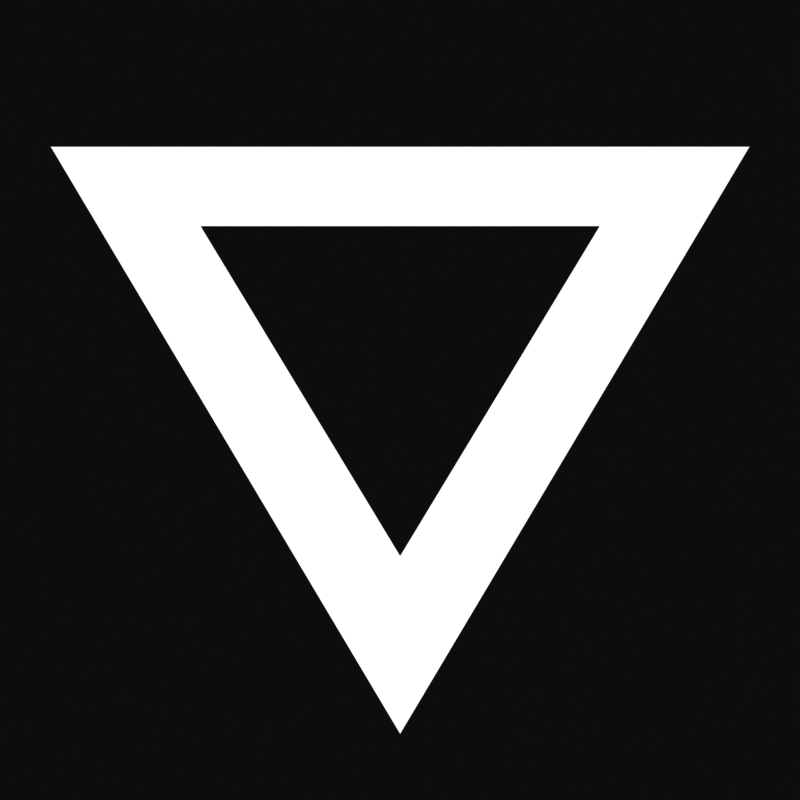 # Source: icon_down.blend  (saved by Blender 4.0.36; exported with 4.5.12 LTS)
import bpy
from mathutils import Matrix  # noqa: F401  (used for matrix-valued properties, if any)

bpy.ops.wm.read_factory_settings(use_empty=True)
scene = bpy.context.scene
scene.name = 'Scene'

# ---- collections
col_collection = bpy.data.collections.new('Collection'); scene.collection.children.link(col_collection)

# ---- materials (node trees are filled in below, after node groups)
mat_material = bpy.data.materials.new('Material')
mat_material.use_transparent_shadow = False

# ---- material node trees
mat_material.use_nodes = True; mat_material.node_tree.nodes.clear()
_N = mat_material.node_tree.nodes; _L = mat_material.node_tree.links
n0 = _N.new('ShaderNodeOutputMaterial'); n0.name = 'Material Output'; n0.location = (300, 300)
n1 = _N.new('ShaderNodeEmission'); n1.name = 'Emission'; n1.location = (10, 300)
_L.new(n1.outputs[0], n0.inputs[0])
n0.is_active_output = True

# ---- world
world_world = bpy.data.worlds.new('World'); scene.world = world_world
world_world.use_nodes = True; world_world.node_tree.nodes.clear()
_N = world_world.node_tree.nodes; _L = world_world.node_tree.links
n0 = _N.new('ShaderNodeOutputWorld'); n0.name = 'World Output'; n0.location = (300, 300)
n1 = _N.new('ShaderNodeBackground'); n1.name = 'Background'; n1.location = (10, 300)
n1.inputs[0].default_value = (0.05088, 0.05088, 0.05088, 1.0)
_L.new(n1.outputs[0], n0.inputs[0])
n0.is_active_output = True
world_world.color = (0.05088, 0.05088, 0.05088)
world_world.use_sun_shadow = False
world_world.sun_shadow_jitter_overblur = 0.0

# ---- cameras
cam_camera = bpy.data.cameras.new('Camera')
cam_camera.type = 'ORTHO'
cam_camera.clip_end = 100.0
cam_camera.ortho_scale = 2.0

# ---- meshes
me_cylinder_004 = bpy.data.meshes.new('Cylinder.004')
me_cylinder_004.from_pydata([(0.5714, 0.7883, 0.09111), (-0.7533, 3.097e-07, 0.09111), (0.5714, -0.7883, 0.09111), (0.5714, -1.288e-07, 0.09111), (0.3915, 0.4492, 0.09111), (-0.351, 2.109e-07, 0.09111), (0.3915, -0.4492, 0.09111), (0.3915, -7.251e-08, 0.09111), (0.3915, 0.4492, -0.1418), (-0.351, 2.109e-07, -0.1418), (0.3915, -0.4492, -0.1418), (0.3915, -7.251e-08, -0.1418), (0.5714, 0.7883, -0.1418), (-0.7533, 3.097e-07, -0.1418), (0.5714, -0.7883, -0.1418), (0.5714, -1.288e-07, -0.1418)], [], [(4, 0, 1, 5), (5, 1, 2, 6), (7, 3, 0, 4), (6, 2, 3, 7), (0, 3, 15, 12), (3, 2, 14, 15), (4, 5, 9, 8), (5, 6, 10, 9), (7, 4, 8, 11), (6, 7, 11, 10), (1, 0, 12, 13), (2, 1, 13, 14)])
me_cylinder_004.polygons.foreach_set('use_smooth', [True] * 12)
_k = {(0, 4): 1.0, (1, 5): 1.0, (2, 6): 1.0, (8, 9): 1.0, (9, 10): 1.0, (8, 11): 1.0, (12, 13): 1.0, (13, 14): 1.0, (12, 15): 1.0, (0, 12): 1.0, (2, 14): 1.0, (5, 9): 1.0, (4, 8): 1.0, (6, 10): 1.0, (7, 11): 1.0, (1, 13): 1.0, (3, 7): 1.0, (10, 11): 1.0, (14, 15): 1.0, (3, 15): 1.0}
me_cylinder_004.attributes.new('crease_edge', 'FLOAT', 'EDGE').data.foreach_set('value', [_k.get((min(e.vertices), max(e.vertices)), 0.0) for e in me_cylinder_004.edges])
_uv = me_cylinder_004.uv_layers.new(name='UVMap')
_uv.uv.foreach_set('vector', [0.0, 0.0, 0.0, 0.0, 0.0, 0.0, 0.0, 0.0, 0.0, 0.0, 0.0, 0.0, 0.0, 0.0, 0.0, 0.0, 0.0, 0.0, 0.0, 0.0, 0.0, 0.0, 0.0, 0.0, 0.0, 0.0, 0.0, 0.0, 0.0, 0.0, 0.0, 0.0, 0.0, 0.0, 0.0, 0.0, 0.0, 0.0, 0.0, 0.0, 0.0, 0.0, 0.0, 0.0, 0.0, 0.0, 0.0, 0.0, 0.0, 0.0, 0.0, 0.0, 0.0, 0.0, 0.0, 0.0, 0.0, 0.0, 0.0, 0.0, 0.0, 0.0, 0.0, 0.0, 0.0, 0.0, 0.0, 0.0, 0.0, 0.0, 0.0, 0.0, 0.0, 0.0, 0.0, 0.0, 0.0, 0.0, 0.0, 0.0, 0.0, 0.0, 0.0, 0.0, 0.0, 0.0, 0.0, 0.0, 0.0, 0.0, 0.0, 0.0, 0.0, 0.0, 0.0, 0.0])
me_cylinder_004.materials.append(mat_material)
me_cylinder_004.update()

# ---- objects
ob_camera = bpy.data.objects.new('Camera', cam_camera)
ob_cylinder_002 = bpy.data.objects.new('Cylinder.002', me_cylinder_004)

# ---- transforms, parenting, visibility, modifiers, constraints
ob_camera.location = (0.0, 0.0, 5.0)
ob_camera.lock_rotations_4d = False
ob_camera.empty_display_type = 'ARROWS'
ob_camera.color = (0.0, 0.0, 0.0, 0.0)
ob_camera.display_type = 'WIRE'
ob_camera.lineart.crease_threshold = 0.0
ob_cylinder_002.location = (0.0003493, 0.0, 0.0)
ob_cylinder_002.rotation_euler = (0.0, -0.0, 7.854)
ob_cylinder_002.scale = (1.109, 1.109, 1.109)
_m = ob_cylinder_002.modifiers.new('Subdivision', 'SUBSURF')
_m.levels = 3
_m.render_levels = 3

# ---- collection membership
col_collection.objects.link(ob_camera)
col_collection.objects.link(ob_cylinder_002)

# ---- scene / render settings (as saved in the file)
scene.camera = ob_camera
scene.frame_start = 1; scene.frame_end = 1; scene.frame_set(1)
scene.render.engine = 'BLENDER_EEVEE_NEXT'
scene.render.resolution_x = 1024
scene.render.resolution_y = 1024
scene.render.resolution_percentage = 50
scene.render.film_transparent = True
scene.cycles.sampling_pattern = 'TABULATED_SOBOL'
scene.view_settings.view_transform = 'Raw'
bpy.context.view_layer.update()
